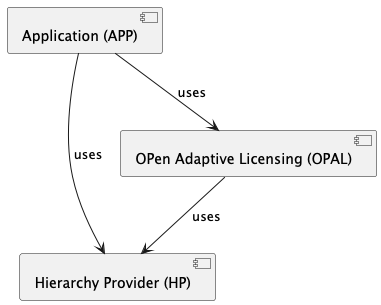

The diagram above was rendered by PlantUML. Its source (embedded in the PNG):
@startuml
component  [Hierarchy Provider (HP)] as HP
component  [OPen Adaptive Licensing (OPAL)] as OPAL
component  [Application (APP)] as APP

APP --> HP : uses
APP --> OPAL : uses
OPAL --> HP : uses

@enduml